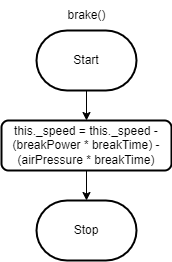

The diagram above was exported from draw.io. Its source (the exported page's mxGraphModel, read from the mxfile embedded in the PNG):
<mxGraphModel dx="318" dy="307" grid="1" gridSize="10" guides="1" tooltips="1" connect="1" arrows="1" fold="1" page="1" pageScale="1" pageWidth="827" pageHeight="1169" math="0" shadow="0">
  <root>
    <mxCell id="0" />
    <mxCell id="1" parent="0" />
    <mxCell id="4" style="edgeStyle=none;html=1;exitX=0.5;exitY=1;exitDx=0;exitDy=0;exitPerimeter=0;entryX=0.5;entryY=0;entryDx=0;entryDy=0;" edge="1" parent="1" source="2" target="3">
      <mxGeometry relative="1" as="geometry" />
    </mxCell>
    <mxCell id="2" value="Start" style="strokeWidth=2;html=1;shape=mxgraph.flowchart.terminator;whiteSpace=wrap;" vertex="1" parent="1">
      <mxGeometry x="160" y="40" width="100" height="60" as="geometry" />
    </mxCell>
    <mxCell id="6" style="edgeStyle=none;html=1;exitX=0.5;exitY=1;exitDx=0;exitDy=0;" edge="1" parent="1" source="3" target="5">
      <mxGeometry relative="1" as="geometry" />
    </mxCell>
    <mxCell id="3" value="this._speed = this._speed - (breakPower * breakTime) - (airPressure * breakTime)" style="rounded=1;whiteSpace=wrap;html=1;absoluteArcSize=1;arcSize=14;strokeWidth=2;" vertex="1" parent="1">
      <mxGeometry x="125" y="130" width="170" height="50" as="geometry" />
    </mxCell>
    <mxCell id="5" value="Stop" style="strokeWidth=2;html=1;shape=mxgraph.flowchart.terminator;whiteSpace=wrap;" vertex="1" parent="1">
      <mxGeometry x="160" y="210" width="100" height="60" as="geometry" />
    </mxCell>
    <mxCell id="7" value="brake()" style="text;html=1;align=center;verticalAlign=middle;resizable=0;points=[];autosize=1;strokeColor=none;fillColor=none;" vertex="1" parent="1">
      <mxGeometry x="180" y="10" width="60" height="30" as="geometry" />
    </mxCell>
  </root>
</mxGraphModel>